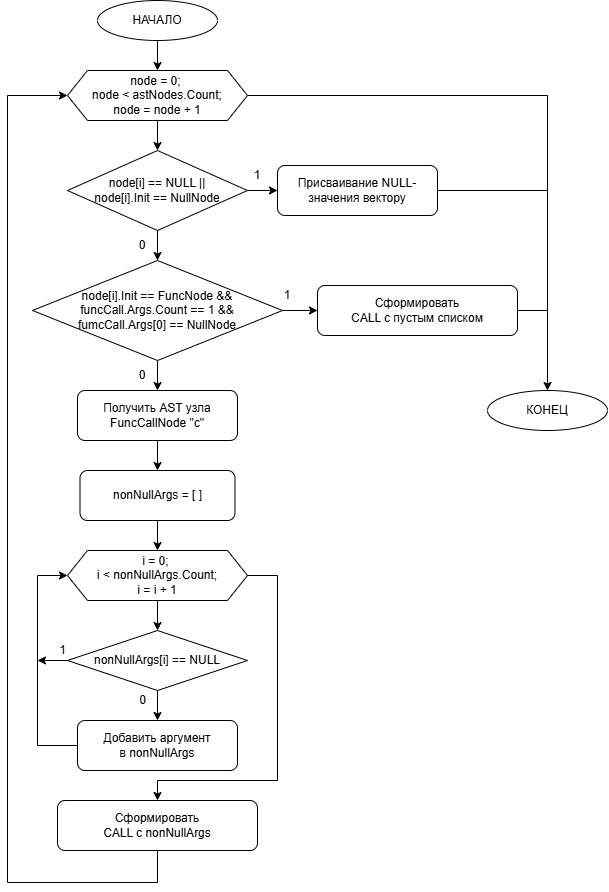

The diagram above was exported from draw.io. Its source (the exported page's mxGraphModel, read from the mxfile embedded in the PNG):
<mxGraphModel dx="956" dy="1657" grid="1" gridSize="10" guides="1" tooltips="1" connect="1" arrows="1" fold="1" page="1" pageScale="1" pageWidth="827" pageHeight="1169" math="0" shadow="0">
  <root>
    <mxCell id="0" />
    <mxCell id="1" parent="0" />
    <mxCell id="start" parent="1" style="ellipse;whiteSpace=wrap;html=1;" value="НАЧАЛО" vertex="1">
      <mxGeometry height="40" width="120" x="340" y="-320" as="geometry" />
    </mxCell>
    <mxCell id="arrow1" edge="1" parent="1" source="start" style="endArrow=classic;html=1;entryX=0.5;entryY=0;entryDx=0;entryDy=0;" target="Vt5MjL2jkz3Aium2BE_6-2" value="">
      <mxGeometry relative="1" as="geometry">
        <mxPoint x="530" y="-20" as="targetPoint" />
      </mxGeometry>
    </mxCell>
    <mxCell id="getAST" parent="1" style="rounded=1;whiteSpace=wrap;html=1;" value="Получить AST узла&#10;FuncCallNode &quot;c&quot;" vertex="1">
      <mxGeometry height="50" width="160" x="320" y="70" as="geometry" />
    </mxCell>
    <mxCell id="arrow2" edge="1" parent="1" source="getAST" style="endArrow=classic;html=1;" target="initList" value="">
      <mxGeometry relative="1" as="geometry" />
    </mxCell>
    <mxCell id="initList" parent="1" style="rounded=1;whiteSpace=wrap;html=1;" value="nonNullArgs = [ ]" vertex="1">
      <mxGeometry height="50" width="155" x="322.5" y="150" as="geometry" />
    </mxCell>
    <mxCell id="arrow3" edge="1" parent="1" source="initList" style="endArrow=classic;html=1;entryX=0.5;entryY=0;entryDx=0;entryDy=0;" target="wZ4fQv5R07TTcmYwjMUc-1" value="">
      <mxGeometry relative="1" as="geometry">
        <mxPoint x="400" y="220" as="targetPoint" />
      </mxGeometry>
    </mxCell>
    <mxCell id="arrow4" edge="1" parent="1" source="wZ4fQv5R07TTcmYwjMUc-1" style="endArrow=classic;html=1;entryX=0.5;entryY=0;entryDx=0;entryDy=0;exitX=0.5;exitY=1;exitDx=0;exitDy=0;" target="isNull" value="">
      <mxGeometry relative="1" as="geometry">
        <mxPoint x="415.929203539823" y="275.22123893805315" as="sourcePoint" />
      </mxGeometry>
    </mxCell>
    <mxCell id="isNull" parent="1" style="rhombus;whiteSpace=wrap;html=1;" value="nonNullArgs[i] == NULL" vertex="1">
      <mxGeometry height="60" width="180" x="310" y="310" as="geometry" />
    </mxCell>
    <mxCell id="yesLabel" parent="1" style="text;html=1;align=center;verticalAlign=middle;resizable=0;points=[];" value="1" vertex="1">
      <mxGeometry height="20" width="30" x="290" y="320" as="geometry" />
    </mxCell>
    <mxCell id="arrowYes" edge="1" parent="1" source="isNull" style="endArrow=classic;html=1;exitX=0;exitY=0.5;exitDx=0;exitDy=0;" value="">
      <mxGeometry relative="1" as="geometry">
        <mxPoint x="520" y="345" as="sourcePoint" />
        <mxPoint x="280" y="340" as="targetPoint" />
      </mxGeometry>
    </mxCell>
    <mxCell id="noLabel" parent="1" style="text;html=1;align=center;verticalAlign=middle;resizable=0;points=[];" value="0" vertex="1">
      <mxGeometry height="20" width="30" x="370" y="370" as="geometry" />
    </mxCell>
    <mxCell id="arrowNo" edge="1" parent="1" source="isNull" style="endArrow=classic;html=1;exitX=0.5;exitY=1;exitDx=0;exitDy=0;" target="add" value="">
      <mxGeometry relative="1" as="geometry">
        <mxPoint x="330" y="420" as="targetPoint" />
      </mxGeometry>
    </mxCell>
    <mxCell id="add" parent="1" style="rounded=1;whiteSpace=wrap;html=1;" value="Добавить аргумент&#10;в nonNullArgs" vertex="1">
      <mxGeometry height="50" width="160" x="320" y="400" as="geometry" />
    </mxCell>
    <mxCell id="arrowBack2" edge="1" parent="1" source="add" style="endArrow=classic;html=1;exitX=0;exitY=0.5;exitDx=0;exitDy=0;rounded=0;curved=0;entryX=0;entryY=0.5;entryDx=0;entryDy=0;" target="wZ4fQv5R07TTcmYwjMUc-1" value="">
      <mxGeometry relative="1" as="geometry">
        <Array as="points">
          <mxPoint x="280" y="425" />
          <mxPoint x="280" y="255" />
        </Array>
        <mxPoint x="280" y="250" as="targetPoint" />
      </mxGeometry>
    </mxCell>
    <mxCell id="Vt5MjL2jkz3Aium2BE_6-17" edge="1" parent="1" source="buildCall" style="edgeStyle=orthogonalEdgeStyle;rounded=0;orthogonalLoop=1;jettySize=auto;html=1;entryX=0;entryY=0.5;entryDx=0;entryDy=0;exitX=0.5;exitY=1;exitDx=0;exitDy=0;exitPerimeter=0;" target="Vt5MjL2jkz3Aium2BE_6-2">
      <mxGeometry relative="1" as="geometry">
        <Array as="points">
          <mxPoint x="400" y="562" />
          <mxPoint x="250" y="562" />
          <mxPoint x="250" y="-225" />
        </Array>
        <mxPoint x="399.95" y="542.47" as="sourcePoint" />
        <mxPoint x="309.95" y="-212.53" as="targetPoint" />
      </mxGeometry>
    </mxCell>
    <mxCell id="buildCall" parent="1" style="rounded=1;whiteSpace=wrap;html=1;" value="Сформировать&lt;br&gt;CALL c nonNullArgs" vertex="1">
      <mxGeometry height="50" width="200" x="300" y="480" as="geometry" />
    </mxCell>
    <mxCell id="arrowEnd" edge="1" parent="1" source="Vt5MjL2jkz3Aium2BE_6-2" style="endArrow=classic;html=1;exitX=1;exitY=0.5;exitDx=0;exitDy=0;rounded=0;curved=0;" target="end" value="">
      <mxGeometry relative="1" as="geometry">
        <Array as="points">
          <mxPoint x="790" y="-225" />
        </Array>
        <mxPoint x="430" y="550" as="sourcePoint" />
      </mxGeometry>
    </mxCell>
    <mxCell id="end" parent="1" style="ellipse;whiteSpace=wrap;html=1;" value="КОНЕЦ" vertex="1">
      <mxGeometry height="40" width="120" x="730" y="70" as="geometry" />
    </mxCell>
    <mxCell id="wZ4fQv5R07TTcmYwjMUc-1" parent="1" style="shape=hexagon;perimeter=hexagonPerimeter2;whiteSpace=wrap;html=1;fixedSize=1;" value="i = 0;&amp;nbsp;&lt;div&gt;i &amp;lt; nonNullArgs.Count;&lt;div&gt;i = i + 1&lt;/div&gt;&lt;/div&gt;" vertex="1">
      <mxGeometry height="50" width="180" x="310" y="230" as="geometry" />
    </mxCell>
    <mxCell id="wZ4fQv5R07TTcmYwjMUc-2" edge="1" parent="1" source="wZ4fQv5R07TTcmYwjMUc-1" style="edgeStyle=orthogonalEdgeStyle;rounded=0;orthogonalLoop=1;jettySize=auto;html=1;exitX=1;exitY=0.5;exitDx=0;exitDy=0;entryX=0.5;entryY=0;entryDx=0;entryDy=0;" target="buildCall">
      <mxGeometry relative="1" as="geometry">
        <Array as="points">
          <mxPoint x="520" y="255" />
          <mxPoint x="520" y="460" />
          <mxPoint x="400" y="460" />
        </Array>
        <mxPoint x="400" y="480" as="targetPoint" />
      </mxGeometry>
    </mxCell>
    <mxCell id="Vt5MjL2jkz3Aium2BE_6-16" edge="1" parent="1" source="Vt5MjL2jkz3Aium2BE_6-1" style="edgeStyle=orthogonalEdgeStyle;rounded=0;orthogonalLoop=1;jettySize=auto;html=1;exitX=1;exitY=0.5;exitDx=0;exitDy=0;endArrow=none;endFill=0;">
      <mxGeometry relative="1" as="geometry">
        <mxPoint x="790" y="-130" as="targetPoint" />
      </mxGeometry>
    </mxCell>
    <mxCell id="Vt5MjL2jkz3Aium2BE_6-1" parent="1" style="rounded=1;whiteSpace=wrap;html=1;" value="Присваивание NULL-значения вектору" vertex="1">
      <mxGeometry height="50" width="160" x="520" y="-155" as="geometry" />
    </mxCell>
    <mxCell id="Vt5MjL2jkz3Aium2BE_6-4" edge="1" parent="1" source="Vt5MjL2jkz3Aium2BE_6-2" style="edgeStyle=orthogonalEdgeStyle;rounded=0;orthogonalLoop=1;jettySize=auto;html=1;exitX=0.5;exitY=1;exitDx=0;exitDy=0;entryX=0.5;entryY=0;entryDx=0;entryDy=0;" target="Vt5MjL2jkz3Aium2BE_6-3">
      <mxGeometry relative="1" as="geometry" />
    </mxCell>
    <mxCell id="Vt5MjL2jkz3Aium2BE_6-2" parent="1" style="shape=hexagon;perimeter=hexagonPerimeter2;whiteSpace=wrap;html=1;fixedSize=1;" value="node = 0;&amp;nbsp;&lt;div&gt;node &amp;lt; astNodes.Count;&lt;div&gt;node = node + 1&lt;/div&gt;&lt;/div&gt;" vertex="1">
      <mxGeometry height="50" width="180" x="310" y="-250" as="geometry" />
    </mxCell>
    <mxCell id="Vt5MjL2jkz3Aium2BE_6-5" edge="1" parent="1" source="Vt5MjL2jkz3Aium2BE_6-3" style="edgeStyle=orthogonalEdgeStyle;rounded=0;orthogonalLoop=1;jettySize=auto;html=1;exitX=1;exitY=0.5;exitDx=0;exitDy=0;entryX=0;entryY=0.5;entryDx=0;entryDy=0;" target="Vt5MjL2jkz3Aium2BE_6-1">
      <mxGeometry relative="1" as="geometry">
        <mxPoint x="530" y="-129.5999999999999" as="targetPoint" />
      </mxGeometry>
    </mxCell>
    <mxCell id="Vt5MjL2jkz3Aium2BE_6-9" edge="1" parent="1" source="Vt5MjL2jkz3Aium2BE_6-3" style="edgeStyle=orthogonalEdgeStyle;rounded=0;orthogonalLoop=1;jettySize=auto;html=1;exitX=0.5;exitY=1;exitDx=0;exitDy=0;entryX=0.5;entryY=0;entryDx=0;entryDy=0;" target="Vt5MjL2jkz3Aium2BE_6-8">
      <mxGeometry relative="1" as="geometry" />
    </mxCell>
    <mxCell id="Vt5MjL2jkz3Aium2BE_6-3" parent="1" style="rhombus;whiteSpace=wrap;html=1;" value="node[i] == NULL ||&lt;div&gt;node[i].Init == NullNode&lt;/div&gt;" vertex="1">
      <mxGeometry height="80" width="180" x="310" y="-170" as="geometry" />
    </mxCell>
    <mxCell id="Vt5MjL2jkz3Aium2BE_6-6" parent="1" style="rounded=1;whiteSpace=wrap;html=1;" value="Сформировать&lt;br&gt;CALL c пустым списком" vertex="1">
      <mxGeometry height="50" width="200" x="560" y="-35" as="geometry" />
    </mxCell>
    <mxCell id="Vt5MjL2jkz3Aium2BE_6-7" parent="1" style="text;html=1;whiteSpace=wrap;strokeColor=none;fillColor=none;align=center;verticalAlign=middle;rounded=0;" value="1" vertex="1">
      <mxGeometry height="30" width="60" x="470" y="-160" as="geometry" />
    </mxCell>
    <mxCell id="Vt5MjL2jkz3Aium2BE_6-11" edge="1" parent="1" source="Vt5MjL2jkz3Aium2BE_6-8" style="edgeStyle=orthogonalEdgeStyle;rounded=0;orthogonalLoop=1;jettySize=auto;html=1;exitX=1;exitY=0.5;exitDx=0;exitDy=0;entryX=0;entryY=0.5;entryDx=0;entryDy=0;" target="Vt5MjL2jkz3Aium2BE_6-6">
      <mxGeometry relative="1" as="geometry" />
    </mxCell>
    <mxCell id="Vt5MjL2jkz3Aium2BE_6-12" edge="1" parent="1" source="Vt5MjL2jkz3Aium2BE_6-8" style="edgeStyle=orthogonalEdgeStyle;rounded=0;orthogonalLoop=1;jettySize=auto;html=1;exitX=0.5;exitY=1;exitDx=0;exitDy=0;entryX=0.5;entryY=0;entryDx=0;entryDy=0;" target="getAST">
      <mxGeometry relative="1" as="geometry" />
    </mxCell>
    <mxCell id="Vt5MjL2jkz3Aium2BE_6-8" parent="1" style="rhombus;whiteSpace=wrap;html=1;" value="node[i].Init == FuncNode &amp;amp;&amp;amp;&lt;div&gt;funcCall.Args.Count == 1 &amp;amp;&amp;amp;&lt;/div&gt;&lt;div&gt;fumcCall.Args[0] == NullNode&lt;/div&gt;" vertex="1">
      <mxGeometry height="100" width="250" x="275" y="-60" as="geometry" />
    </mxCell>
    <mxCell id="Vt5MjL2jkz3Aium2BE_6-10" parent="1" style="text;html=1;whiteSpace=wrap;strokeColor=none;fillColor=none;align=center;verticalAlign=middle;rounded=0;" value="0" vertex="1">
      <mxGeometry height="30" width="60" x="355" y="-90" as="geometry" />
    </mxCell>
    <mxCell id="Vt5MjL2jkz3Aium2BE_6-13" parent="1" style="text;html=1;whiteSpace=wrap;strokeColor=none;fillColor=none;align=center;verticalAlign=middle;rounded=0;" value="1" vertex="1">
      <mxGeometry height="30" width="60" x="500" y="-40" as="geometry" />
    </mxCell>
    <mxCell id="Vt5MjL2jkz3Aium2BE_6-14" parent="1" style="text;html=1;whiteSpace=wrap;strokeColor=none;fillColor=none;align=center;verticalAlign=middle;rounded=0;" value="0" vertex="1">
      <mxGeometry height="30" width="60" x="355" y="40" as="geometry" />
    </mxCell>
    <mxCell id="Vt5MjL2jkz3Aium2BE_6-18" edge="1" parent="1" style="edgeStyle=orthogonalEdgeStyle;rounded=0;orthogonalLoop=1;jettySize=auto;html=1;exitX=1;exitY=0.5;exitDx=0;exitDy=0;endArrow=none;endFill=0;">
      <mxGeometry relative="1" as="geometry">
        <mxPoint x="760" y="-10" as="sourcePoint" />
        <mxPoint x="790" y="-10" as="targetPoint" />
      </mxGeometry>
    </mxCell>
  </root>
</mxGraphModel>